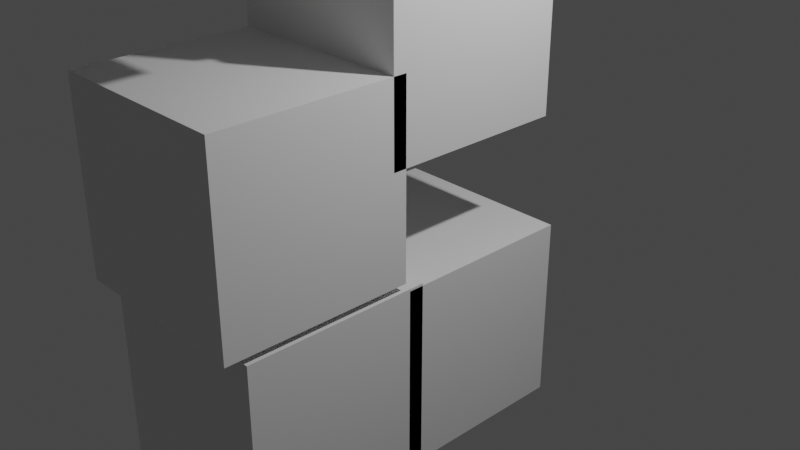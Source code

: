 # Source: test_render.blend  (saved by Blender 2.80.75; exported with 4.5.12 LTS)
import bpy
from mathutils import Matrix  # noqa: F401  (used for matrix-valued properties, if any)

bpy.ops.wm.read_factory_settings(use_empty=True)
scene = bpy.context.scene
scene.name = 'Scene'

# ---- collections
col_collection = bpy.data.collections.new('Collection'); scene.collection.children.link(col_collection)

# ---- materials (node trees are filled in below, after node groups)
mat_material = bpy.data.materials.new('Material')
mat_material.alpha_threshold = 0.0
mat_material.use_transparent_shadow = False
mat_material.line_color = (0.0, 0.0, 0.0, 1.0)
mat_material_001 = bpy.data.materials.new('Material.001')
mat_material_001.alpha_threshold = 0.0
mat_material_001.use_transparent_shadow = False
mat_material_001.line_color = (0.0, 0.0, 0.0, 1.0)
mat_material_002 = bpy.data.materials.new('Material.002')
mat_material_002.alpha_threshold = 0.0
mat_material_002.use_transparent_shadow = False
mat_material_002.line_color = (0.0, 0.0, 0.0, 1.0)
mat_material_003 = bpy.data.materials.new('Material.003')
mat_material_003.alpha_threshold = 0.0
mat_material_003.use_transparent_shadow = False
mat_material_003.line_color = (0.0, 0.0, 0.0, 1.0)
mat_material_004 = bpy.data.materials.new('Material.004')
mat_material_004.alpha_threshold = 0.0
mat_material_004.use_transparent_shadow = False
mat_material_004.line_color = (0.0, 0.0, 0.0, 1.0)
mat_material_005 = bpy.data.materials.new('Material.005')
mat_material_005.alpha_threshold = 0.0
mat_material_005.use_transparent_shadow = False
mat_material_005.line_color = (0.0, 0.0, 0.0, 1.0)

# ---- material node trees
mat_material.use_nodes = True; mat_material.node_tree.nodes.clear()
_N = mat_material.node_tree.nodes; _L = mat_material.node_tree.links
n0 = _N.new('ShaderNodeOutputMaterial'); n0.name = 'Material Output'; n0.location = (300, 300)
n1 = _N.new('ShaderNodeBsdfPrincipled'); n1.name = 'Principled BSDF'; n1.location = (10, 300)
n1.distribution = 'GGX'
n1.subsurface_method = 'BURLEY'
n1.inputs[2].default_value = 0.4
n1.inputs[3].default_value = 1.45
n1.inputs[27].default_value = (0.0, 0.0, 0.0, 1.0)
n1.inputs[28].default_value = 1.0
_L.new(n1.outputs[0], n0.inputs[0])
n0.is_active_output = True
mat_material_001.use_nodes = True; mat_material_001.node_tree.nodes.clear()
_N = mat_material_001.node_tree.nodes; _L = mat_material_001.node_tree.links
n0 = _N.new('ShaderNodeOutputMaterial'); n0.name = 'Material Output'; n0.location = (300, 300)
n1 = _N.new('ShaderNodeBsdfPrincipled'); n1.name = 'Principled BSDF'; n1.location = (10, 300)
n1.distribution = 'GGX'
n1.subsurface_method = 'BURLEY'
n1.inputs[2].default_value = 0.4
n1.inputs[3].default_value = 1.45
n1.inputs[27].default_value = (0.0, 0.0, 0.0, 1.0)
n1.inputs[28].default_value = 1.0
_L.new(n1.outputs[0], n0.inputs[0])
n0.is_active_output = True
mat_material_002.use_nodes = True; mat_material_002.node_tree.nodes.clear()
_N = mat_material_002.node_tree.nodes; _L = mat_material_002.node_tree.links
n0 = _N.new('ShaderNodeOutputMaterial'); n0.name = 'Material Output'; n0.location = (300, 300)
n1 = _N.new('ShaderNodeBsdfPrincipled'); n1.name = 'Principled BSDF'; n1.location = (10, 300)
n1.distribution = 'GGX'
n1.subsurface_method = 'BURLEY'
n1.inputs[2].default_value = 0.4
n1.inputs[3].default_value = 1.45
n1.inputs[27].default_value = (0.0, 0.0, 0.0, 1.0)
n1.inputs[28].default_value = 1.0
_L.new(n1.outputs[0], n0.inputs[0])
n0.is_active_output = True
mat_material_003.use_nodes = True; mat_material_003.node_tree.nodes.clear()
_N = mat_material_003.node_tree.nodes; _L = mat_material_003.node_tree.links
n0 = _N.new('ShaderNodeOutputMaterial'); n0.name = 'Material Output'; n0.location = (300, 300)
n1 = _N.new('ShaderNodeBsdfPrincipled'); n1.name = 'Principled BSDF'; n1.location = (10, 300)
n1.distribution = 'GGX'
n1.subsurface_method = 'BURLEY'
n1.inputs[2].default_value = 0.4
n1.inputs[3].default_value = 1.45
n1.inputs[27].default_value = (0.0, 0.0, 0.0, 1.0)
n1.inputs[28].default_value = 1.0
_L.new(n1.outputs[0], n0.inputs[0])
n0.is_active_output = True
mat_material_004.use_nodes = True; mat_material_004.node_tree.nodes.clear()
_N = mat_material_004.node_tree.nodes; _L = mat_material_004.node_tree.links
n0 = _N.new('ShaderNodeOutputMaterial'); n0.name = 'Material Output'; n0.location = (300, 300)
n1 = _N.new('ShaderNodeBsdfPrincipled'); n1.name = 'Principled BSDF'; n1.location = (10, 300)
n1.distribution = 'GGX'
n1.subsurface_method = 'BURLEY'
n1.inputs[2].default_value = 0.4
n1.inputs[3].default_value = 1.45
n1.inputs[27].default_value = (0.0, 0.0, 0.0, 1.0)
n1.inputs[28].default_value = 1.0
_L.new(n1.outputs[0], n0.inputs[0])
n0.is_active_output = True
mat_material_005.use_nodes = True; mat_material_005.node_tree.nodes.clear()
_N = mat_material_005.node_tree.nodes; _L = mat_material_005.node_tree.links
n0 = _N.new('ShaderNodeOutputMaterial'); n0.name = 'Material Output'; n0.location = (300, 300)
n1 = _N.new('ShaderNodeBsdfPrincipled'); n1.name = 'Principled BSDF'; n1.location = (10, 300)
n1.distribution = 'GGX'
n1.subsurface_method = 'BURLEY'
n1.inputs[2].default_value = 0.4
n1.inputs[3].default_value = 1.45
n1.inputs[27].default_value = (0.0, 0.0, 0.0, 1.0)
n1.inputs[28].default_value = 1.0
_L.new(n1.outputs[0], n0.inputs[0])
n0.is_active_output = True

# ---- world
world_world = bpy.data.worlds.new('World'); scene.world = world_world
world_world.use_nodes = True; world_world.node_tree.nodes.clear()
_N = world_world.node_tree.nodes; _L = world_world.node_tree.links
n0 = _N.new('ShaderNodeOutputWorld'); n0.name = 'World Output'; n0.location = (300, 300)
n1 = _N.new('ShaderNodeBackground'); n1.name = 'Background'; n1.location = (10, 300)
n1.inputs[0].default_value = (0.05088, 0.05088, 0.05088, 1.0)
_L.new(n1.outputs[0], n0.inputs[0])
n0.is_active_output = True
world_world.color = (0.05088, 0.05088, 0.05088)
world_world.use_sun_shadow = False
world_world.sun_shadow_jitter_overblur = 0.0

# ---- cameras
cam_camera = bpy.data.cameras.new('Camera')
cam_camera.clip_end = 100.0
cam_camera.ortho_scale = 7.314

# ---- lights
light_light = bpy.data.lights.new('Light', 'POINT')
light_light.transmission_factor = 0.0
light_light.energy = 1000.0
light_light.shadow_soft_size = 0.1
light_light.shadow_maximum_resolution = 0.006
light_light.use_absolute_resolution = True

# ---- meshes
me_cube = bpy.data.meshes.new('Cube')
me_cube.from_pydata([(1.0, 1.0, 1.0), (1.0, 1.0, -1.0), (1.0, -1.0, 1.0), (1.0, -1.0, -1.0), (-1.0, 1.0, 1.0), (-1.0, 1.0, -1.0), (-1.0, -1.0, 1.0), (-1.0, -1.0, -1.0)], [], [(0, 4, 6, 2), (3, 2, 6, 7), (7, 6, 4, 5), (5, 1, 3, 7), (1, 0, 2, 3), (5, 4, 0, 1)])
_uv = me_cube.uv_layers.new(name='UVMap')
_uv.uv.foreach_set('vector', [0.375, 0.0, 0.625, 0.0, 0.625, 0.25, 0.375, 0.25, 0.375, 0.25, 0.625, 0.25, 0.625, 0.5, 0.375, 0.5, 0.375, 0.5, 0.625, 0.5, 0.625, 0.75, 0.375, 0.75, 0.375, 0.75, 0.625, 0.75, 0.625, 1.0, 0.375, 1.0, 0.125, 0.5, 0.375, 0.5, 0.375, 0.75, 0.125, 0.75, 0.625, 0.5, 0.875, 0.5, 0.875, 0.75, 0.625, 0.75])
me_cube.materials.append(mat_material)
me_cube.use_remesh_preserve_volume = False
me_cube.use_remesh_preserve_attributes = False
me_cube.use_mirror_vertex_groups = False
me_cube.update()
me_cube_001 = bpy.data.meshes.new('Cube.001')
me_cube_001.from_pydata([(1.0, 1.0, 1.0), (1.0, 1.0, -1.0), (1.0, -1.0, 1.0), (1.0, -1.0, -1.0), (-1.0, 1.0, 1.0), (-1.0, 1.0, -1.0), (-1.0, -1.0, 1.0), (-1.0, -1.0, -1.0)], [], [(0, 4, 6, 2), (3, 2, 6, 7), (7, 6, 4, 5), (5, 1, 3, 7), (1, 0, 2, 3), (5, 4, 0, 1)])
_uv = me_cube_001.uv_layers.new(name='UVMap')
_uv.uv.foreach_set('vector', [0.375, 0.0, 0.625, 0.0, 0.625, 0.25, 0.375, 0.25, 0.375, 0.25, 0.625, 0.25, 0.625, 0.5, 0.375, 0.5, 0.375, 0.5, 0.625, 0.5, 0.625, 0.75, 0.375, 0.75, 0.375, 0.75, 0.625, 0.75, 0.625, 1.0, 0.375, 1.0, 0.125, 0.5, 0.375, 0.5, 0.375, 0.75, 0.125, 0.75, 0.625, 0.5, 0.875, 0.5, 0.875, 0.75, 0.625, 0.75])
me_cube_001.materials.append(mat_material_001)
me_cube_001.use_remesh_preserve_volume = False
me_cube_001.use_remesh_preserve_attributes = False
me_cube_001.use_mirror_vertex_groups = False
me_cube_001.update()
me_cube_002 = bpy.data.meshes.new('Cube.002')
me_cube_002.from_pydata([(1.0, 1.0, 1.0), (1.0, 1.0, -1.0), (1.0, -1.0, 1.0), (1.0, -1.0, -1.0), (-1.0, 1.0, 1.0), (-1.0, 1.0, -1.0), (-1.0, -1.0, 1.0), (-1.0, -1.0, -1.0)], [], [(0, 4, 6, 2), (3, 2, 6, 7), (7, 6, 4, 5), (5, 1, 3, 7), (1, 0, 2, 3), (5, 4, 0, 1)])
_uv = me_cube_002.uv_layers.new(name='UVMap')
_uv.uv.foreach_set('vector', [0.375, 0.0, 0.625, 0.0, 0.625, 0.25, 0.375, 0.25, 0.375, 0.25, 0.625, 0.25, 0.625, 0.5, 0.375, 0.5, 0.375, 0.5, 0.625, 0.5, 0.625, 0.75, 0.375, 0.75, 0.375, 0.75, 0.625, 0.75, 0.625, 1.0, 0.375, 1.0, 0.125, 0.5, 0.375, 0.5, 0.375, 0.75, 0.125, 0.75, 0.625, 0.5, 0.875, 0.5, 0.875, 0.75, 0.625, 0.75])
me_cube_002.materials.append(mat_material_002)
me_cube_002.use_remesh_preserve_volume = False
me_cube_002.use_remesh_preserve_attributes = False
me_cube_002.use_mirror_vertex_groups = False
me_cube_002.update()
me_cube_003 = bpy.data.meshes.new('Cube.003')
me_cube_003.from_pydata([(1.0, 1.0, 1.0), (1.0, 1.0, -1.0), (1.0, -1.0, 1.0), (1.0, -1.0, -1.0), (-1.0, 1.0, 1.0), (-1.0, 1.0, -1.0), (-1.0, -1.0, 1.0), (-1.0, -1.0, -1.0)], [], [(0, 4, 6, 2), (3, 2, 6, 7), (7, 6, 4, 5), (5, 1, 3, 7), (1, 0, 2, 3), (5, 4, 0, 1)])
_uv = me_cube_003.uv_layers.new(name='UVMap')
_uv.uv.foreach_set('vector', [0.375, 0.0, 0.625, 0.0, 0.625, 0.25, 0.375, 0.25, 0.375, 0.25, 0.625, 0.25, 0.625, 0.5, 0.375, 0.5, 0.375, 0.5, 0.625, 0.5, 0.625, 0.75, 0.375, 0.75, 0.375, 0.75, 0.625, 0.75, 0.625, 1.0, 0.375, 1.0, 0.125, 0.5, 0.375, 0.5, 0.375, 0.75, 0.125, 0.75, 0.625, 0.5, 0.875, 0.5, 0.875, 0.75, 0.625, 0.75])
me_cube_003.materials.append(mat_material_003)
me_cube_003.use_remesh_preserve_volume = False
me_cube_003.use_remesh_preserve_attributes = False
me_cube_003.use_mirror_vertex_groups = False
me_cube_003.update()
me_cube_004 = bpy.data.meshes.new('Cube.004')
me_cube_004.from_pydata([(1.0, 1.0, 1.0), (1.0, 1.0, -1.0), (1.0, -1.0, 1.0), (1.0, -1.0, -1.0), (-1.0, 1.0, 1.0), (-1.0, 1.0, -1.0), (-1.0, -1.0, 1.0), (-1.0, -1.0, -1.0)], [], [(0, 4, 6, 2), (3, 2, 6, 7), (7, 6, 4, 5), (5, 1, 3, 7), (1, 0, 2, 3), (5, 4, 0, 1)])
_uv = me_cube_004.uv_layers.new(name='UVMap')
_uv.uv.foreach_set('vector', [0.375, 0.0, 0.625, 0.0, 0.625, 0.25, 0.375, 0.25, 0.375, 0.25, 0.625, 0.25, 0.625, 0.5, 0.375, 0.5, 0.375, 0.5, 0.625, 0.5, 0.625, 0.75, 0.375, 0.75, 0.375, 0.75, 0.625, 0.75, 0.625, 1.0, 0.375, 1.0, 0.125, 0.5, 0.375, 0.5, 0.375, 0.75, 0.125, 0.75, 0.625, 0.5, 0.875, 0.5, 0.875, 0.75, 0.625, 0.75])
me_cube_004.materials.append(mat_material_004)
me_cube_004.use_remesh_preserve_volume = False
me_cube_004.use_remesh_preserve_attributes = False
me_cube_004.use_mirror_vertex_groups = False
me_cube_004.update()
me_cube_005 = bpy.data.meshes.new('Cube.005')
me_cube_005.from_pydata([(1.0, 1.0, 1.0), (1.0, 1.0, -1.0), (1.0, -1.0, 1.0), (1.0, -1.0, -1.0), (-1.0, 1.0, 1.0), (-1.0, 1.0, -1.0), (-1.0, -1.0, 1.0), (-1.0, -1.0, -1.0)], [], [(0, 4, 6, 2), (3, 2, 6, 7), (7, 6, 4, 5), (5, 1, 3, 7), (1, 0, 2, 3), (5, 4, 0, 1)])
_uv = me_cube_005.uv_layers.new(name='UVMap')
_uv.uv.foreach_set('vector', [0.375, 0.0, 0.625, 0.0, 0.625, 0.25, 0.375, 0.25, 0.375, 0.25, 0.625, 0.25, 0.625, 0.5, 0.375, 0.5, 0.375, 0.5, 0.625, 0.5, 0.625, 0.75, 0.375, 0.75, 0.375, 0.75, 0.625, 0.75, 0.625, 1.0, 0.375, 1.0, 0.125, 0.5, 0.375, 0.5, 0.375, 0.75, 0.125, 0.75, 0.625, 0.5, 0.875, 0.5, 0.875, 0.75, 0.625, 0.75])
me_cube_005.materials.append(mat_material_005)
me_cube_005.use_remesh_preserve_volume = False
me_cube_005.use_remesh_preserve_attributes = False
me_cube_005.use_mirror_vertex_groups = False
me_cube_005.update()

# ---- objects
ob_cube = bpy.data.objects.new('Cube', me_cube)
ob_light = bpy.data.objects.new('Light', light_light)
ob_camera = bpy.data.objects.new('Camera', cam_camera)
ob_cube_001 = bpy.data.objects.new('Cube.001', me_cube_001)
ob_cube_002 = bpy.data.objects.new('Cube.002', me_cube_002)
ob_cube_003 = bpy.data.objects.new('Cube.003', me_cube_003)
ob_cube_004 = bpy.data.objects.new('Cube.004', me_cube_004)
ob_cube_005 = bpy.data.objects.new('Cube.005', me_cube_005)

# ---- transforms, parenting, visibility, modifiers, constraints
ob_cube.location = (0.0, -1.641, -1.09)
ob_cube.lock_rotations_4d = False
ob_cube.empty_display_type = 'ARROWS'
ob_cube.lineart.crease_threshold = 0.0
ob_light.location = (4.076, 1.005, 5.904)
ob_light.rotation_euler = (0.6503, 0.05522, 1.866)
ob_light.lock_rotations_4d = False
ob_light.empty_display_type = 'ARROWS'
ob_light.color = (0.0, 0.0, 0.0, 0.0)
ob_light.lineart.crease_threshold = 0.0
ob_camera.location = (7.359, -6.926, 4.958)
ob_camera.rotation_euler = (1.109, 0.0, 0.8149)
ob_camera.lock_rotations_4d = False
ob_camera.empty_display_type = 'ARROWS'
ob_camera.color = (0.0, 0.0, 0.0, 0.0)
ob_camera.display_type = 'WIRE'
ob_camera.lineart.crease_threshold = 0.0
ob_cube_001.location = (0.0, 0.0, 4.233)
ob_cube_001.lock_rotations_4d = False
ob_cube_001.empty_display_type = 'ARROWS'
ob_cube_001.lineart.crease_threshold = 0.0
ob_cube_002.location = (0.0, 0.0, 2.125)
ob_cube_002.lock_rotations_4d = False
ob_cube_002.empty_display_type = 'ARROWS'
ob_cube_002.lineart.crease_threshold = 0.0
ob_cube_003.location = (0.0, -2.311, 4.252)
ob_cube_003.lock_rotations_4d = False
ob_cube_003.empty_display_type = 'ARROWS'
ob_cube_003.lineart.crease_threshold = 0.0
ob_cube_004.location = (0.0, -1.857, 0.988)
ob_cube_004.lock_rotations_4d = False
ob_cube_004.empty_display_type = 'ARROWS'
ob_cube_004.lineart.crease_threshold = 0.0
ob_cube_005.location = (0.0, 0.1955, -1.116)
ob_cube_005.lock_rotations_4d = False
ob_cube_005.empty_display_type = 'ARROWS'
ob_cube_005.lineart.crease_threshold = 0.0

# ---- collection membership
col_collection.objects.link(ob_cube)
col_collection.objects.link(ob_light)
col_collection.objects.link(ob_camera)
col_collection.objects.link(ob_cube_001)
col_collection.objects.link(ob_cube_002)
col_collection.objects.link(ob_cube_003)
col_collection.objects.link(ob_cube_004)
col_collection.objects.link(ob_cube_005)

# ---- scene / render settings (as saved in the file)
scene.camera = ob_camera
scene.frame_start = 1; scene.frame_end = 250; scene.frame_set(1)
scene.render.engine = 'BLENDER_EEVEE_NEXT'
scene.cycles.use_denoising = False
scene.cycles.samples = 128
scene.cycles.sampling_pattern = 'TABULATED_SOBOL'
scene.cycles.use_adaptive_sampling = False
scene.cycles.use_light_tree = False
scene.view_settings.view_transform = 'Filmic'
bpy.context.view_layer.update()
